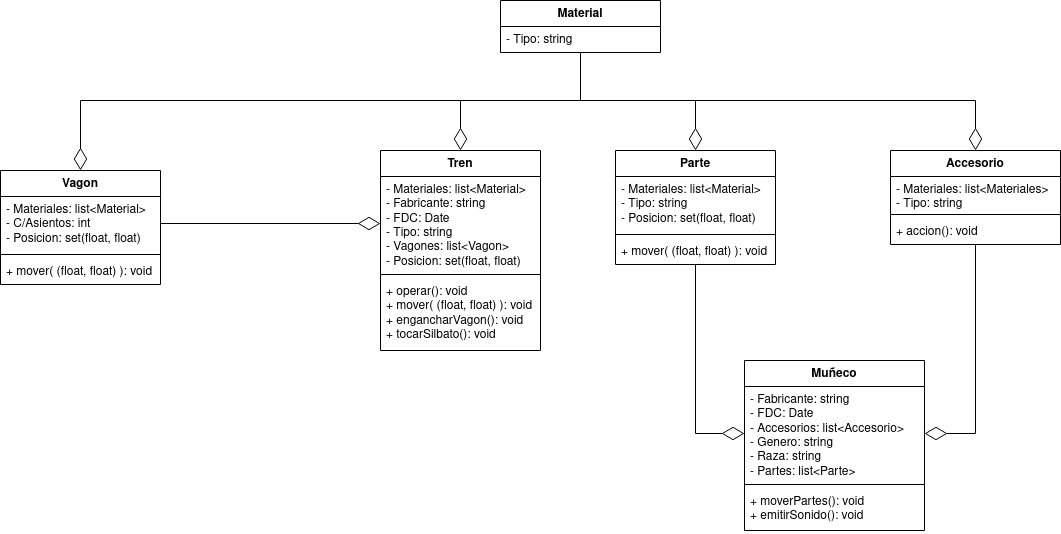

The diagram above was exported from draw.io. Its source (the exported page's mxGraphModel, read from the mxfile embedded in the PNG):
<mxGraphModel dx="2084" dy="690" grid="1" gridSize="10" guides="1" tooltips="1" connect="1" arrows="1" fold="1" page="1" pageScale="1" pageWidth="827" pageHeight="1169" math="0" shadow="0">
  <root>
    <mxCell id="0" />
    <mxCell id="1" parent="0" />
    <mxCell id="FKoVzyJjsydTbB2kWbN8-40" style="edgeStyle=orthogonalEdgeStyle;rounded=0;orthogonalLoop=1;jettySize=auto;html=1;endArrow=diamondThin;endFill=0;endSize=20;" edge="1" parent="1" source="FKoVzyJjsydTbB2kWbN8-1" target="FKoVzyJjsydTbB2kWbN8-7">
      <mxGeometry relative="1" as="geometry" />
    </mxCell>
    <mxCell id="FKoVzyJjsydTbB2kWbN8-1" value="Parte" style="swimlane;fontStyle=1;align=center;verticalAlign=top;childLayout=stackLayout;horizontal=1;startSize=26;horizontalStack=0;resizeParent=1;resizeParentMax=0;resizeLast=0;collapsible=1;marginBottom=0;whiteSpace=wrap;html=1;" vertex="1" parent="1">
      <mxGeometry x="195" y="170" width="160" height="114" as="geometry" />
    </mxCell>
    <mxCell id="FKoVzyJjsydTbB2kWbN8-2" value="&lt;div&gt;- Materiales: list&amp;lt;Material&amp;gt;&lt;br&gt;&lt;/div&gt;&lt;div&gt;- Tipo: string&lt;/div&gt;&lt;div&gt;- Posicion: set(float, float)&lt;br&gt;&lt;/div&gt;" style="text;strokeColor=none;fillColor=none;align=left;verticalAlign=top;spacingLeft=4;spacingRight=4;overflow=hidden;rotatable=0;points=[[0,0.5],[1,0.5]];portConstraint=eastwest;whiteSpace=wrap;html=1;" vertex="1" parent="FKoVzyJjsydTbB2kWbN8-1">
      <mxGeometry y="26" width="160" height="54" as="geometry" />
    </mxCell>
    <mxCell id="FKoVzyJjsydTbB2kWbN8-3" value="" style="line;strokeWidth=1;fillColor=none;align=left;verticalAlign=middle;spacingTop=-1;spacingLeft=3;spacingRight=3;rotatable=0;labelPosition=right;points=[];portConstraint=eastwest;strokeColor=inherit;" vertex="1" parent="FKoVzyJjsydTbB2kWbN8-1">
      <mxGeometry y="80" width="160" height="8" as="geometry" />
    </mxCell>
    <mxCell id="FKoVzyJjsydTbB2kWbN8-4" value="+ mover( (float, float) ): void" style="text;strokeColor=none;fillColor=none;align=left;verticalAlign=top;spacingLeft=4;spacingRight=4;overflow=hidden;rotatable=0;points=[[0,0.5],[1,0.5]];portConstraint=eastwest;whiteSpace=wrap;html=1;" vertex="1" parent="FKoVzyJjsydTbB2kWbN8-1">
      <mxGeometry y="88" width="160" height="26" as="geometry" />
    </mxCell>
    <mxCell id="FKoVzyJjsydTbB2kWbN8-6" value="Muñeco" style="swimlane;fontStyle=1;align=center;verticalAlign=top;childLayout=stackLayout;horizontal=1;startSize=26;horizontalStack=0;resizeParent=1;resizeParentMax=0;resizeLast=0;collapsible=1;marginBottom=0;whiteSpace=wrap;html=1;" vertex="1" parent="1">
      <mxGeometry x="324" y="380" width="180" height="170" as="geometry" />
    </mxCell>
    <mxCell id="FKoVzyJjsydTbB2kWbN8-7" value="- Fabricante: string&lt;br&gt;- FDC: Date&lt;br&gt;&lt;div&gt;- Accesorios: list&amp;lt;Accesorio&amp;gt;&lt;br&gt;&lt;/div&gt;&lt;div&gt;- Genero: string&lt;br&gt;&lt;/div&gt;- Raza: string&lt;br&gt;- Partes: list&amp;lt;Parte&amp;gt;" style="text;strokeColor=none;fillColor=none;align=left;verticalAlign=top;spacingLeft=4;spacingRight=4;overflow=hidden;rotatable=0;points=[[0,0.5],[1,0.5]];portConstraint=eastwest;whiteSpace=wrap;html=1;" vertex="1" parent="FKoVzyJjsydTbB2kWbN8-6">
      <mxGeometry y="26" width="180" height="94" as="geometry" />
    </mxCell>
    <mxCell id="FKoVzyJjsydTbB2kWbN8-8" value="" style="line;strokeWidth=1;fillColor=none;align=left;verticalAlign=middle;spacingTop=-1;spacingLeft=3;spacingRight=3;rotatable=0;labelPosition=right;points=[];portConstraint=eastwest;strokeColor=inherit;" vertex="1" parent="FKoVzyJjsydTbB2kWbN8-6">
      <mxGeometry y="120" width="180" height="8" as="geometry" />
    </mxCell>
    <mxCell id="FKoVzyJjsydTbB2kWbN8-9" value="&lt;div&gt;+ moverPartes(): void&lt;/div&gt;&lt;div&gt;+ emitirSonido(): void&lt;br&gt;&lt;/div&gt;" style="text;strokeColor=none;fillColor=none;align=left;verticalAlign=top;spacingLeft=4;spacingRight=4;overflow=hidden;rotatable=0;points=[[0,0.5],[1,0.5]];portConstraint=eastwest;whiteSpace=wrap;html=1;" vertex="1" parent="FKoVzyJjsydTbB2kWbN8-6">
      <mxGeometry y="128" width="180" height="42" as="geometry" />
    </mxCell>
    <mxCell id="FKoVzyJjsydTbB2kWbN8-41" style="edgeStyle=orthogonalEdgeStyle;rounded=0;orthogonalLoop=1;jettySize=auto;html=1;endSize=20;endArrow=diamondThin;endFill=0;" edge="1" parent="1" source="FKoVzyJjsydTbB2kWbN8-10" target="FKoVzyJjsydTbB2kWbN8-7">
      <mxGeometry relative="1" as="geometry" />
    </mxCell>
    <mxCell id="FKoVzyJjsydTbB2kWbN8-10" value="Accesorio" style="swimlane;fontStyle=1;align=center;verticalAlign=top;childLayout=stackLayout;horizontal=1;startSize=26;horizontalStack=0;resizeParent=1;resizeParentMax=0;resizeLast=0;collapsible=1;marginBottom=0;whiteSpace=wrap;html=1;" vertex="1" parent="1">
      <mxGeometry x="470" y="170" width="170" height="94" as="geometry" />
    </mxCell>
    <mxCell id="FKoVzyJjsydTbB2kWbN8-11" value="&lt;div&gt;- Materiales: list&amp;lt;Materiales&amp;gt;&lt;br&gt;&lt;/div&gt;&lt;div&gt;- Tipo: string&lt;br&gt;&lt;/div&gt;" style="text;strokeColor=none;fillColor=none;align=left;verticalAlign=top;spacingLeft=4;spacingRight=4;overflow=hidden;rotatable=0;points=[[0,0.5],[1,0.5]];portConstraint=eastwest;whiteSpace=wrap;html=1;" vertex="1" parent="FKoVzyJjsydTbB2kWbN8-10">
      <mxGeometry y="26" width="170" height="34" as="geometry" />
    </mxCell>
    <mxCell id="FKoVzyJjsydTbB2kWbN8-12" value="" style="line;strokeWidth=1;fillColor=none;align=left;verticalAlign=middle;spacingTop=-1;spacingLeft=3;spacingRight=3;rotatable=0;labelPosition=right;points=[];portConstraint=eastwest;strokeColor=inherit;" vertex="1" parent="FKoVzyJjsydTbB2kWbN8-10">
      <mxGeometry y="60" width="170" height="8" as="geometry" />
    </mxCell>
    <mxCell id="FKoVzyJjsydTbB2kWbN8-13" value="+ accion(): void" style="text;strokeColor=none;fillColor=none;align=left;verticalAlign=top;spacingLeft=4;spacingRight=4;overflow=hidden;rotatable=0;points=[[0,0.5],[1,0.5]];portConstraint=eastwest;whiteSpace=wrap;html=1;" vertex="1" parent="FKoVzyJjsydTbB2kWbN8-10">
      <mxGeometry y="68" width="170" height="26" as="geometry" />
    </mxCell>
    <mxCell id="FKoVzyJjsydTbB2kWbN8-34" style="edgeStyle=orthogonalEdgeStyle;rounded=0;orthogonalLoop=1;jettySize=auto;html=1;endArrow=diamondThin;endFill=0;endSize=20;" edge="1" parent="1" source="FKoVzyJjsydTbB2kWbN8-14" target="FKoVzyJjsydTbB2kWbN8-1">
      <mxGeometry relative="1" as="geometry">
        <Array as="points">
          <mxPoint x="160" y="120" />
          <mxPoint x="275" y="120" />
        </Array>
      </mxGeometry>
    </mxCell>
    <mxCell id="FKoVzyJjsydTbB2kWbN8-37" style="edgeStyle=orthogonalEdgeStyle;rounded=0;orthogonalLoop=1;jettySize=auto;html=1;endArrow=diamondThin;endFill=0;endSize=20;" edge="1" parent="1" source="FKoVzyJjsydTbB2kWbN8-14" target="FKoVzyJjsydTbB2kWbN8-10">
      <mxGeometry relative="1" as="geometry">
        <Array as="points">
          <mxPoint x="160" y="120" />
          <mxPoint x="555" y="120" />
        </Array>
      </mxGeometry>
    </mxCell>
    <mxCell id="FKoVzyJjsydTbB2kWbN8-38" style="edgeStyle=orthogonalEdgeStyle;rounded=0;orthogonalLoop=1;jettySize=auto;html=1;endArrow=diamondThin;endFill=0;endSize=20;" edge="1" parent="1" source="FKoVzyJjsydTbB2kWbN8-14" target="FKoVzyJjsydTbB2kWbN8-22">
      <mxGeometry relative="1" as="geometry">
        <Array as="points">
          <mxPoint x="160" y="120" />
          <mxPoint x="40" y="120" />
        </Array>
      </mxGeometry>
    </mxCell>
    <mxCell id="FKoVzyJjsydTbB2kWbN8-39" style="edgeStyle=orthogonalEdgeStyle;rounded=0;orthogonalLoop=1;jettySize=auto;html=1;endArrow=diamondThin;endFill=0;endSize=20;" edge="1" parent="1" source="FKoVzyJjsydTbB2kWbN8-14" target="FKoVzyJjsydTbB2kWbN8-26">
      <mxGeometry relative="1" as="geometry">
        <Array as="points">
          <mxPoint x="160" y="120" />
          <mxPoint x="-340" y="120" />
        </Array>
      </mxGeometry>
    </mxCell>
    <mxCell id="FKoVzyJjsydTbB2kWbN8-14" value="Material" style="swimlane;fontStyle=1;align=center;verticalAlign=top;childLayout=stackLayout;horizontal=1;startSize=26;horizontalStack=0;resizeParent=1;resizeParentMax=0;resizeLast=0;collapsible=1;marginBottom=0;whiteSpace=wrap;html=1;" vertex="1" parent="1">
      <mxGeometry x="80" y="20" width="160" height="52" as="geometry" />
    </mxCell>
    <mxCell id="FKoVzyJjsydTbB2kWbN8-15" value="- Tipo: string" style="text;strokeColor=none;fillColor=none;align=left;verticalAlign=top;spacingLeft=4;spacingRight=4;overflow=hidden;rotatable=0;points=[[0,0.5],[1,0.5]];portConstraint=eastwest;whiteSpace=wrap;html=1;" vertex="1" parent="FKoVzyJjsydTbB2kWbN8-14">
      <mxGeometry y="26" width="160" height="26" as="geometry" />
    </mxCell>
    <mxCell id="FKoVzyJjsydTbB2kWbN8-22" value="Tren" style="swimlane;fontStyle=1;align=center;verticalAlign=top;childLayout=stackLayout;horizontal=1;startSize=26;horizontalStack=0;resizeParent=1;resizeParentMax=0;resizeLast=0;collapsible=1;marginBottom=0;whiteSpace=wrap;html=1;" vertex="1" parent="1">
      <mxGeometry x="-40" y="170" width="160" height="200" as="geometry" />
    </mxCell>
    <mxCell id="FKoVzyJjsydTbB2kWbN8-23" value="- Materiales: list&amp;lt;Material&amp;gt;&lt;br&gt;- Fabricante: string&lt;br&gt;- FDC: Date&lt;br&gt;- Tipo: string&lt;br&gt;&lt;div&gt;- Vagones: list&amp;lt;Vagon&amp;gt;&lt;/div&gt;&lt;div&gt;- Posicion: set(float, float)&lt;/div&gt;" style="text;strokeColor=none;fillColor=none;align=left;verticalAlign=top;spacingLeft=4;spacingRight=4;overflow=hidden;rotatable=0;points=[[0,0.5],[1,0.5]];portConstraint=eastwest;whiteSpace=wrap;html=1;" vertex="1" parent="FKoVzyJjsydTbB2kWbN8-22">
      <mxGeometry y="26" width="160" height="94" as="geometry" />
    </mxCell>
    <mxCell id="FKoVzyJjsydTbB2kWbN8-24" value="" style="line;strokeWidth=1;fillColor=none;align=left;verticalAlign=middle;spacingTop=-1;spacingLeft=3;spacingRight=3;rotatable=0;labelPosition=right;points=[];portConstraint=eastwest;strokeColor=inherit;" vertex="1" parent="FKoVzyJjsydTbB2kWbN8-22">
      <mxGeometry y="120" width="160" height="8" as="geometry" />
    </mxCell>
    <mxCell id="FKoVzyJjsydTbB2kWbN8-25" value="&lt;div&gt;+ operar(): void&lt;/div&gt;&lt;div&gt;+ mover( (float, float) ): void&lt;br&gt;&lt;/div&gt;&lt;div&gt;+ engancharVagon(): void&lt;br&gt;&lt;/div&gt;&lt;div&gt;+ tocarSilbato(): void&lt;br&gt;&lt;/div&gt;" style="text;strokeColor=none;fillColor=none;align=left;verticalAlign=top;spacingLeft=4;spacingRight=4;overflow=hidden;rotatable=0;points=[[0,0.5],[1,0.5]];portConstraint=eastwest;whiteSpace=wrap;html=1;" vertex="1" parent="FKoVzyJjsydTbB2kWbN8-22">
      <mxGeometry y="128" width="160" height="72" as="geometry" />
    </mxCell>
    <mxCell id="FKoVzyJjsydTbB2kWbN8-26" value="Vagon" style="swimlane;fontStyle=1;align=center;verticalAlign=top;childLayout=stackLayout;horizontal=1;startSize=26;horizontalStack=0;resizeParent=1;resizeParentMax=0;resizeLast=0;collapsible=1;marginBottom=0;whiteSpace=wrap;html=1;" vertex="1" parent="1">
      <mxGeometry x="-420" y="190" width="160" height="114" as="geometry" />
    </mxCell>
    <mxCell id="FKoVzyJjsydTbB2kWbN8-27" value="&lt;div&gt;- Materiales: list&amp;lt;Material&amp;gt;&lt;/div&gt;&lt;div&gt;- C/Asientos: int&lt;/div&gt;&lt;div&gt;- Posicion: set(float, float)&lt;br&gt;&lt;/div&gt;" style="text;strokeColor=none;fillColor=none;align=left;verticalAlign=top;spacingLeft=4;spacingRight=4;overflow=hidden;rotatable=0;points=[[0,0.5],[1,0.5]];portConstraint=eastwest;whiteSpace=wrap;html=1;" vertex="1" parent="FKoVzyJjsydTbB2kWbN8-26">
      <mxGeometry y="26" width="160" height="54" as="geometry" />
    </mxCell>
    <mxCell id="FKoVzyJjsydTbB2kWbN8-28" value="" style="line;strokeWidth=1;fillColor=none;align=left;verticalAlign=middle;spacingTop=-1;spacingLeft=3;spacingRight=3;rotatable=0;labelPosition=right;points=[];portConstraint=eastwest;strokeColor=inherit;" vertex="1" parent="FKoVzyJjsydTbB2kWbN8-26">
      <mxGeometry y="80" width="160" height="8" as="geometry" />
    </mxCell>
    <mxCell id="FKoVzyJjsydTbB2kWbN8-29" value="+ mover( (float, float) ): void" style="text;strokeColor=none;fillColor=none;align=left;verticalAlign=top;spacingLeft=4;spacingRight=4;overflow=hidden;rotatable=0;points=[[0,0.5],[1,0.5]];portConstraint=eastwest;whiteSpace=wrap;html=1;" vertex="1" parent="FKoVzyJjsydTbB2kWbN8-26">
      <mxGeometry y="88" width="160" height="26" as="geometry" />
    </mxCell>
    <mxCell id="FKoVzyJjsydTbB2kWbN8-42" style="edgeStyle=orthogonalEdgeStyle;rounded=0;orthogonalLoop=1;jettySize=auto;html=1;exitX=1;exitY=0.5;exitDx=0;exitDy=0;endSize=20;endArrow=diamondThin;endFill=0;" edge="1" parent="1" source="FKoVzyJjsydTbB2kWbN8-27" target="FKoVzyJjsydTbB2kWbN8-23">
      <mxGeometry relative="1" as="geometry" />
    </mxCell>
  </root>
</mxGraphModel>